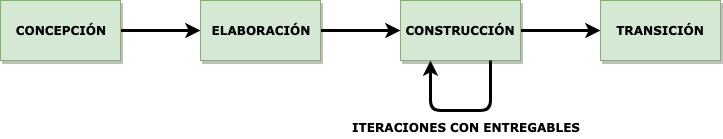

The diagram above was exported from draw.io. Its source (the exported page's mxGraphModel, read from the mxfile embedded in the PNG):
<mxGraphModel dx="918" dy="504" grid="1" gridSize="10" guides="1" tooltips="1" connect="1" arrows="1" fold="1" page="1" pageScale="1" pageWidth="827" pageHeight="1169" math="0" shadow="0">
  <root>
    <mxCell id="0" />
    <mxCell id="1" parent="0" />
    <mxCell id="_mUZw8mNNgeyJbmpHMFN-3" value="" style="edgeStyle=orthogonalEdgeStyle;rounded=0;orthogonalLoop=1;jettySize=auto;html=1;strokeWidth=3;" edge="1" parent="1" source="_mUZw8mNNgeyJbmpHMFN-1" target="_mUZw8mNNgeyJbmpHMFN-2">
      <mxGeometry relative="1" as="geometry" />
    </mxCell>
    <UserObject label="CONCEPCIÓN" treeRoot="1" id="_mUZw8mNNgeyJbmpHMFN-1">
      <mxCell style="whiteSpace=wrap;html=1;align=center;treeFolding=1;container=1;recursiveResize=0;fillColor=#D5E8D4;strokeColor=#82b366;rounded=0;glass=0;shadow=1;comic=0;fontFamily=Verdana;fontStyle=1" vertex="1" parent="1">
        <mxGeometry x="20" y="20" width="120" height="60" as="geometry" />
      </mxCell>
    </UserObject>
    <mxCell id="_mUZw8mNNgeyJbmpHMFN-5" value="" style="edgeStyle=orthogonalEdgeStyle;rounded=0;orthogonalLoop=1;jettySize=auto;html=1;strokeWidth=3;" edge="1" parent="1" source="_mUZw8mNNgeyJbmpHMFN-2" target="_mUZw8mNNgeyJbmpHMFN-4">
      <mxGeometry relative="1" as="geometry" />
    </mxCell>
    <UserObject label="ELABORACIÓN" treeRoot="1" id="_mUZw8mNNgeyJbmpHMFN-2">
      <mxCell style="whiteSpace=wrap;html=1;align=center;treeFolding=1;container=1;recursiveResize=0;fillColor=#D5E8D4;strokeColor=#82b366;shadow=1;fontFamily=Verdana;fontStyle=1" vertex="1" parent="1">
        <mxGeometry x="220" y="20" width="120" height="60" as="geometry" />
      </mxCell>
    </UserObject>
    <mxCell id="_mUZw8mNNgeyJbmpHMFN-7" value="" style="edgeStyle=orthogonalEdgeStyle;rounded=0;orthogonalLoop=1;jettySize=auto;html=1;strokeWidth=3;" edge="1" parent="1" source="_mUZw8mNNgeyJbmpHMFN-4" target="_mUZw8mNNgeyJbmpHMFN-6">
      <mxGeometry relative="1" as="geometry" />
    </mxCell>
    <UserObject label="CONSTRUCCIÓN" treeRoot="1" id="_mUZw8mNNgeyJbmpHMFN-4">
      <mxCell style="whiteSpace=wrap;html=1;align=center;treeFolding=1;container=1;recursiveResize=0;fillColor=#D5E8D4;strokeColor=#82b366;shadow=1;fontFamily=Verdana;fontStyle=1" vertex="1" parent="1">
        <mxGeometry x="420" y="20" width="120" height="60" as="geometry" />
      </mxCell>
    </UserObject>
    <UserObject label="TRANSICIÓN" treeRoot="1" id="_mUZw8mNNgeyJbmpHMFN-6">
      <mxCell style="whiteSpace=wrap;html=1;align=center;treeFolding=1;container=1;recursiveResize=0;fillColor=#D5E8D4;strokeColor=#82b366;shadow=1;fontFamily=Verdana;fontStyle=1" vertex="1" parent="1">
        <mxGeometry x="620" y="20" width="120" height="60" as="geometry" />
      </mxCell>
    </UserObject>
    <mxCell id="_mUZw8mNNgeyJbmpHMFN-8" style="edgeStyle=orthogonalEdgeStyle;orthogonalLoop=1;jettySize=auto;html=1;exitX=0.75;exitY=1;exitDx=0;exitDy=0;entryX=0.25;entryY=1;entryDx=0;entryDy=0;verticalAlign=middle;fontStyle=0;rounded=1;shadow=0;strokeWidth=3;" edge="1" parent="1" source="_mUZw8mNNgeyJbmpHMFN-4" target="_mUZw8mNNgeyJbmpHMFN-4">
      <mxGeometry relative="1" as="geometry">
        <Array as="points">
          <mxPoint x="510" y="130" />
          <mxPoint x="450" y="130" />
        </Array>
      </mxGeometry>
    </mxCell>
    <mxCell id="_mUZw8mNNgeyJbmpHMFN-9" value="ITERACIONES CON ENTREGABLES" style="text;html=1;resizable=0;points=[];autosize=1;align=left;verticalAlign=top;spacingTop=-4;fontStyle=1;fontFamily=Verdana;" vertex="1" parent="1">
      <mxGeometry x="370" y="138" width="220" height="20" as="geometry" />
    </mxCell>
  </root>
</mxGraphModel>